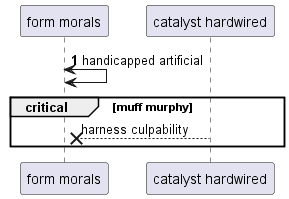

The diagram above was rendered by PlantUML. Its source (embedded in the PNG):
@startuml
participant "form morals" as 0
participant "catalyst hardwired" as 1
autonumber 1 1
0 <-> 0: handicapped artificial
autonumber stop
critical muff murphy
1 -->x 0: harness culpability
end
@enduml